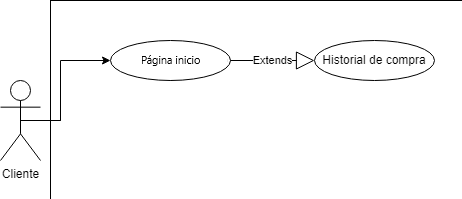

The diagram above was exported from draw.io. Its source (the exported page's mxGraphModel, read from the mxfile embedded in the PNG):
<mxGraphModel dx="1073" dy="621" grid="1" gridSize="10" guides="1" tooltips="1" connect="1" arrows="1" fold="1" page="1" pageScale="1" pageWidth="827" pageHeight="1169" math="0" shadow="0">
  <root>
    <mxCell id="0" />
    <mxCell id="1" parent="0" />
    <mxCell id="uioTtzDF6MZAQrZnPpxJ-34" value="" style="rounded=0;whiteSpace=wrap;html=1;" parent="1" vertex="1">
      <mxGeometry x="90" y="80" width="510" height="260" as="geometry" />
    </mxCell>
    <mxCell id="uioTtzDF6MZAQrZnPpxJ-17" value="" style="rounded=0;whiteSpace=wrap;html=1;" parent="1" vertex="1">
      <mxGeometry x="110" y="221" width="290" height="109" as="geometry" />
    </mxCell>
    <mxCell id="uioTtzDF6MZAQrZnPpxJ-18" value="Cliente" style="shape=umlActor;verticalLabelPosition=bottom;verticalAlign=top;html=1;outlineConnect=0;" parent="1" vertex="1">
      <mxGeometry x="40" y="160" width="40" height="80" as="geometry" />
    </mxCell>
    <mxCell id="uioTtzDF6MZAQrZnPpxJ-19" value="Catalogo de producto" style="ellipse;whiteSpace=wrap;html=1;" parent="1" vertex="1">
      <mxGeometry x="150" y="120" width="120" height="40" as="geometry" />
    </mxCell>
    <mxCell id="uioTtzDF6MZAQrZnPpxJ-22" value="" style="endArrow=block;dashed=1;endFill=0;endSize=12;html=1;rounded=0;entryX=0.5;entryY=0;entryDx=0;entryDy=0;exitX=0.5;exitY=1;exitDx=0;exitDy=0;" parent="1" source="uioTtzDF6MZAQrZnPpxJ-19" target="uioTtzDF6MZAQrZnPpxJ-26" edge="1">
      <mxGeometry width="160" relative="1" as="geometry">
        <mxPoint x="270" y="120" as="sourcePoint" />
        <mxPoint x="490" y="220" as="targetPoint" />
        <Array as="points">
          <mxPoint x="210" y="200" />
          <mxPoint x="330" y="200" />
        </Array>
      </mxGeometry>
    </mxCell>
    <mxCell id="uioTtzDF6MZAQrZnPpxJ-23" value="&amp;lt;&amp;lt;Implements&amp;gt;&amp;gt;" style="edgeLabel;html=1;align=center;verticalAlign=middle;resizable=0;points=[];" parent="uioTtzDF6MZAQrZnPpxJ-22" connectable="0" vertex="1">
      <mxGeometry x="0.0545" y="1" relative="1" as="geometry">
        <mxPoint as="offset" />
      </mxGeometry>
    </mxCell>
    <mxCell id="uioTtzDF6MZAQrZnPpxJ-24" value="" style="endArrow=classic;html=1;rounded=0;exitX=0.5;exitY=0.5;exitDx=0;exitDy=0;exitPerimeter=0;entryX=0;entryY=0.5;entryDx=0;entryDy=0;" parent="1" source="uioTtzDF6MZAQrZnPpxJ-18" target="uioTtzDF6MZAQrZnPpxJ-19" edge="1">
      <mxGeometry width="50" height="50" relative="1" as="geometry">
        <mxPoint x="390" y="250" as="sourcePoint" />
        <mxPoint x="440" y="200" as="targetPoint" />
        <Array as="points">
          <mxPoint x="100" y="200" />
          <mxPoint x="100" y="140" />
        </Array>
      </mxGeometry>
    </mxCell>
    <mxCell id="uioTtzDF6MZAQrZnPpxJ-25" value="Geolocalización" style="ellipse;whiteSpace=wrap;html=1;" parent="1" vertex="1">
      <mxGeometry x="120" y="251" width="120" height="40" as="geometry" />
    </mxCell>
    <mxCell id="uioTtzDF6MZAQrZnPpxJ-26" value="Catalogo de Proveedores" style="ellipse;whiteSpace=wrap;html=1;" parent="1" vertex="1">
      <mxGeometry x="270" y="250" width="120" height="40" as="geometry" />
    </mxCell>
    <mxCell id="uioTtzDF6MZAQrZnPpxJ-27" value="Móvil" style="text;html=1;align=center;verticalAlign=middle;whiteSpace=wrap;rounded=0;" parent="1" vertex="1">
      <mxGeometry x="110" y="221" width="60" height="30" as="geometry" />
    </mxCell>
    <mxCell id="uioTtzDF6MZAQrZnPpxJ-28" value="" style="endArrow=classic;html=1;rounded=0;exitX=0.5;exitY=0.5;exitDx=0;exitDy=0;exitPerimeter=0;entryX=0;entryY=0.5;entryDx=0;entryDy=0;" parent="1" source="uioTtzDF6MZAQrZnPpxJ-18" target="uioTtzDF6MZAQrZnPpxJ-25" edge="1">
      <mxGeometry width="50" height="50" relative="1" as="geometry">
        <mxPoint x="390" y="250" as="sourcePoint" />
        <mxPoint x="440" y="200" as="targetPoint" />
        <Array as="points">
          <mxPoint x="100" y="200" />
          <mxPoint x="100" y="271" />
        </Array>
      </mxGeometry>
    </mxCell>
    <mxCell id="uioTtzDF6MZAQrZnPpxJ-29" value="" style="endArrow=block;dashed=1;endFill=0;endSize=12;html=1;rounded=0;entryX=0.5;entryY=1;entryDx=0;entryDy=0;exitX=0.5;exitY=1;exitDx=0;exitDy=0;" parent="1" source="uioTtzDF6MZAQrZnPpxJ-26" target="uioTtzDF6MZAQrZnPpxJ-25" edge="1">
      <mxGeometry width="160" relative="1" as="geometry">
        <mxPoint x="280" y="91" as="sourcePoint" />
        <mxPoint x="250" y="171" as="targetPoint" />
        <Array as="points">
          <mxPoint x="330" y="311" />
          <mxPoint x="180" y="311" />
        </Array>
      </mxGeometry>
    </mxCell>
    <mxCell id="uioTtzDF6MZAQrZnPpxJ-30" value="&amp;lt;&amp;lt;Implements&amp;gt;&amp;gt;" style="edgeLabel;html=1;align=center;verticalAlign=middle;resizable=0;points=[];" parent="uioTtzDF6MZAQrZnPpxJ-29" connectable="0" vertex="1">
      <mxGeometry x="0.0545" y="1" relative="1" as="geometry">
        <mxPoint as="offset" />
      </mxGeometry>
    </mxCell>
    <mxCell id="uioTtzDF6MZAQrZnPpxJ-33" value="web" style="text;html=1;align=center;verticalAlign=middle;whiteSpace=wrap;rounded=0;" parent="1" vertex="1">
      <mxGeometry x="90" y="80" width="60" height="30" as="geometry" />
    </mxCell>
    <mxCell id="uioTtzDF6MZAQrZnPpxJ-35" value="Historial de compra" style="ellipse;whiteSpace=wrap;html=1;" parent="1" vertex="1">
      <mxGeometry x="474" y="170" width="120" height="40" as="geometry" />
    </mxCell>
    <mxCell id="GDwrcds7OE24cFXKu9mo-1" value="Iniciar sesión" style="ellipse;whiteSpace=wrap;html=1;" parent="1" vertex="1">
      <mxGeometry x="354" y="120" width="120" height="40" as="geometry" />
    </mxCell>
    <mxCell id="GDwrcds7OE24cFXKu9mo-3" value="Extends" style="endArrow=block;endSize=16;endFill=0;html=1;rounded=0;exitX=1;exitY=0.5;exitDx=0;exitDy=0;entryX=0;entryY=0.5;entryDx=0;entryDy=0;" parent="1" source="uioTtzDF6MZAQrZnPpxJ-19" target="GDwrcds7OE24cFXKu9mo-1" edge="1">
      <mxGeometry width="160" relative="1" as="geometry">
        <mxPoint x="330" y="320" as="sourcePoint" />
        <mxPoint x="490" y="320" as="targetPoint" />
      </mxGeometry>
    </mxCell>
    <mxCell id="GDwrcds7OE24cFXKu9mo-4" value="" style="endArrow=block;dashed=1;endFill=0;endSize=12;html=1;rounded=0;entryX=0;entryY=0.5;entryDx=0;entryDy=0;exitX=0.5;exitY=1;exitDx=0;exitDy=0;" parent="1" source="GDwrcds7OE24cFXKu9mo-1" target="uioTtzDF6MZAQrZnPpxJ-35" edge="1">
      <mxGeometry width="160" relative="1" as="geometry">
        <mxPoint x="220" y="170" as="sourcePoint" />
        <mxPoint x="340" y="340" as="targetPoint" />
        <Array as="points">
          <mxPoint x="414" y="190" />
        </Array>
      </mxGeometry>
    </mxCell>
    <mxCell id="GDwrcds7OE24cFXKu9mo-5" value="&amp;lt;&amp;lt;Implements&amp;gt;&amp;gt;" style="edgeLabel;html=1;align=center;verticalAlign=middle;resizable=0;points=[];" parent="GDwrcds7OE24cFXKu9mo-4" connectable="0" vertex="1">
      <mxGeometry x="0.0545" y="1" relative="1" as="geometry">
        <mxPoint as="offset" />
      </mxGeometry>
    </mxCell>
  </root>
</mxGraphModel>